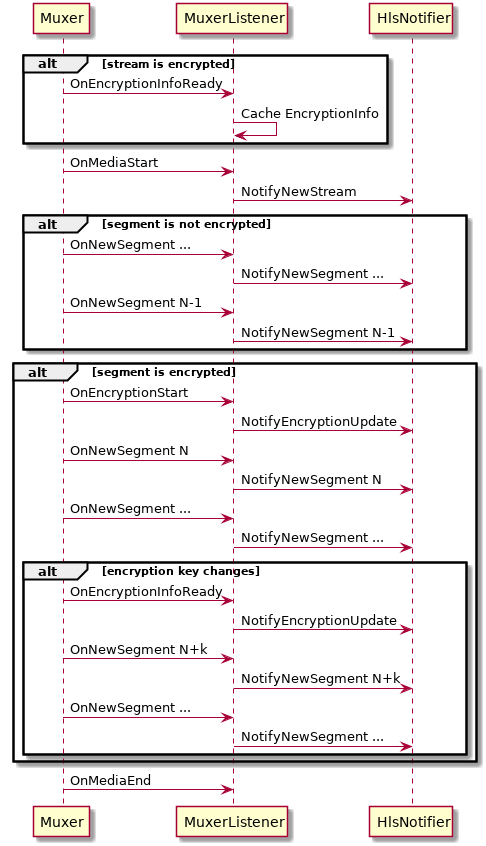

The diagram above was rendered by PlantUML. Its source (embedded in the PNG):
@startuml
alt stream is encrypted
Muxer -> MuxerListener : OnEncryptionInfoReady
MuxerListener -> MuxerListener : Cache EncryptionInfo
end

Muxer -> MuxerListener : OnMediaStart
MuxerListener -> HlsNotifier : NotifyNewStream

alt segment is not encrypted
Muxer -> MuxerListener : OnNewSegment ...
MuxerListener -> HlsNotifier : NotifyNewSegment ...
Muxer -> MuxerListener : OnNewSegment N-1
MuxerListener -> HlsNotifier : NotifyNewSegment N-1
end

alt segment is encrypted
Muxer -> MuxerListener : OnEncryptionStart
MuxerListener -> HlsNotifier : NotifyEncryptionUpdate
Muxer -> MuxerListener : OnNewSegment N
MuxerListener -> HlsNotifier : NotifyNewSegment N
Muxer -> MuxerListener : OnNewSegment ...
MuxerListener -> HlsNotifier : NotifyNewSegment ...
alt encryption key changes
Muxer -> MuxerListener : OnEncryptionInfoReady
MuxerListener -> HlsNotifier : NotifyEncryptionUpdate
Muxer -> MuxerListener : OnNewSegment N+k
MuxerListener -> HlsNotifier : NotifyNewSegment N+k
Muxer -> MuxerListener : OnNewSegment ...
MuxerListener -> HlsNotifier : NotifyNewSegment ...
end
end

Muxer -> MuxerListener : OnMediaEnd

@enduml